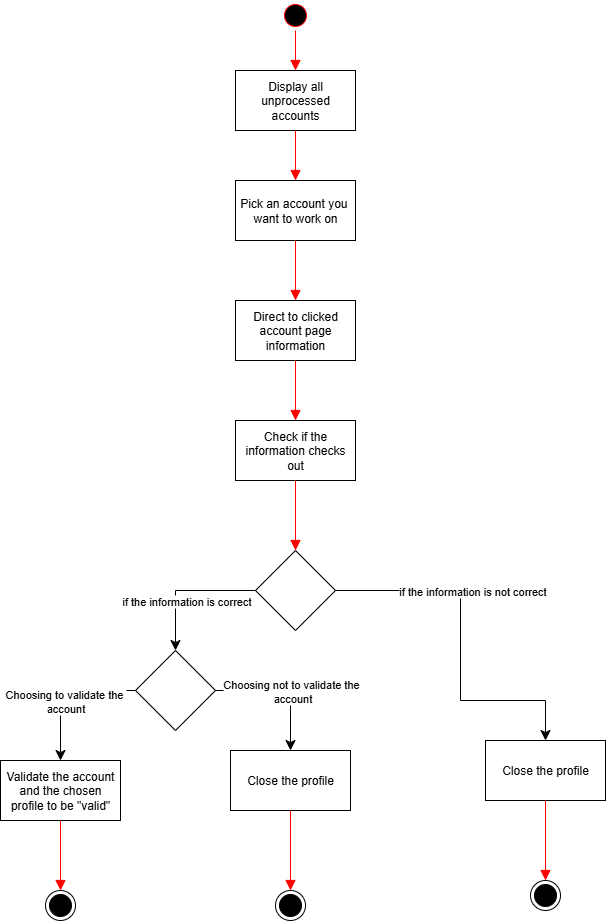

The diagram above was exported from draw.io. Its source (the exported page's mxGraphModel, read from the mxfile embedded in the PNG):
<mxGraphModel dx="1381" dy="385" grid="1" gridSize="10" guides="1" tooltips="1" connect="1" arrows="1" fold="1" page="1" pageScale="1" pageWidth="850" pageHeight="1100" math="0" shadow="0">
  <root>
    <mxCell id="0" />
    <mxCell id="1" parent="0" />
    <mxCell id="RAs32KpJlCHKYsDaDuBX-1" value="" style="ellipse;html=1;shape=startState;fillColor=light-dark(#000000,#000000);strokeColor=light-dark(#FF0000,#FFFFFF);" vertex="1" parent="1">
      <mxGeometry x="160" y="50" width="30" height="30" as="geometry" />
    </mxCell>
    <mxCell id="RAs32KpJlCHKYsDaDuBX-2" value="" style="edgeStyle=orthogonalEdgeStyle;html=1;verticalAlign=bottom;endArrow=block;endSize=8;strokeColor=light-dark(#FF0000,#000000);rounded=0;endFill=1;entryX=0.5;entryY=0;entryDx=0;entryDy=0;" edge="1" source="RAs32KpJlCHKYsDaDuBX-1" parent="1" target="RAs32KpJlCHKYsDaDuBX-3">
      <mxGeometry relative="1" as="geometry">
        <mxPoint x="175" y="150" as="targetPoint" />
      </mxGeometry>
    </mxCell>
    <mxCell id="RAs32KpJlCHKYsDaDuBX-3" value="Display all unprocessed accounts" style="rounded=0;whiteSpace=wrap;html=1;" vertex="1" parent="1">
      <mxGeometry x="115" y="120" width="120" height="60" as="geometry" />
    </mxCell>
    <mxCell id="RAs32KpJlCHKYsDaDuBX-4" value="" style="edgeStyle=orthogonalEdgeStyle;html=1;verticalAlign=bottom;endArrow=block;endSize=8;strokeColor=light-dark(#FF0000,#000000);rounded=0;endFill=1;entryX=0.5;entryY=0;entryDx=0;entryDy=0;exitX=0.5;exitY=1;exitDx=0;exitDy=0;" edge="1" parent="1" target="RAs32KpJlCHKYsDaDuBX-5" source="RAs32KpJlCHKYsDaDuBX-3">
      <mxGeometry relative="1" as="geometry">
        <mxPoint x="175" y="260" as="targetPoint" />
        <mxPoint x="175" y="190" as="sourcePoint" />
      </mxGeometry>
    </mxCell>
    <mxCell id="RAs32KpJlCHKYsDaDuBX-5" value="Pick an account you&amp;nbsp;&lt;br&gt;want to work on" style="rounded=0;whiteSpace=wrap;html=1;" vertex="1" parent="1">
      <mxGeometry x="115" y="230" width="120" height="60" as="geometry" />
    </mxCell>
    <mxCell id="RAs32KpJlCHKYsDaDuBX-6" value="" style="edgeStyle=orthogonalEdgeStyle;html=1;verticalAlign=bottom;endArrow=block;endSize=8;strokeColor=light-dark(#FF0000,#000000);rounded=0;endFill=1;entryX=0.5;entryY=0;entryDx=0;entryDy=0;exitX=0.5;exitY=1;exitDx=0;exitDy=0;" edge="1" parent="1" target="RAs32KpJlCHKYsDaDuBX-7" source="RAs32KpJlCHKYsDaDuBX-5">
      <mxGeometry relative="1" as="geometry">
        <mxPoint x="175" y="380" as="targetPoint" />
        <mxPoint x="175" y="310" as="sourcePoint" />
      </mxGeometry>
    </mxCell>
    <mxCell id="RAs32KpJlCHKYsDaDuBX-7" value="Direct to clicked account page information" style="rounded=0;whiteSpace=wrap;html=1;" vertex="1" parent="1">
      <mxGeometry x="115" y="350" width="120" height="60" as="geometry" />
    </mxCell>
    <mxCell id="RAs32KpJlCHKYsDaDuBX-8" value="" style="edgeStyle=orthogonalEdgeStyle;html=1;verticalAlign=bottom;endArrow=block;endSize=8;strokeColor=light-dark(#FF0000,#000000);rounded=0;endFill=1;entryX=0.5;entryY=0;entryDx=0;entryDy=0;exitX=0.5;exitY=1;exitDx=0;exitDy=0;" edge="1" parent="1" target="RAs32KpJlCHKYsDaDuBX-9" source="RAs32KpJlCHKYsDaDuBX-7">
      <mxGeometry relative="1" as="geometry">
        <mxPoint x="175" y="510" as="targetPoint" />
        <mxPoint x="175" y="440" as="sourcePoint" />
      </mxGeometry>
    </mxCell>
    <mxCell id="RAs32KpJlCHKYsDaDuBX-9" value="Check if the information checks out" style="rounded=0;whiteSpace=wrap;html=1;" vertex="1" parent="1">
      <mxGeometry x="115" y="470" width="120" height="60" as="geometry" />
    </mxCell>
    <mxCell id="RAs32KpJlCHKYsDaDuBX-12" value="" style="edgeStyle=orthogonalEdgeStyle;html=1;verticalAlign=bottom;endArrow=block;endSize=8;strokeColor=light-dark(#FF0000,#000000);rounded=0;endFill=1;entryX=0.5;entryY=0;entryDx=0;entryDy=0;exitX=0.5;exitY=1;exitDx=0;exitDy=0;" edge="1" parent="1" target="RAs32KpJlCHKYsDaDuBX-65" source="RAs32KpJlCHKYsDaDuBX-9">
      <mxGeometry relative="1" as="geometry">
        <mxPoint x="175" y="590" as="targetPoint" />
        <mxPoint x="175" y="560" as="sourcePoint" />
      </mxGeometry>
    </mxCell>
    <mxCell id="RAs32KpJlCHKYsDaDuBX-62" value="" style="ellipse;html=1;shape=endState;fillColor=#000000;strokeColor=light-dark(#000000,#000000);" vertex="1" parent="1">
      <mxGeometry x="-75" y="940" width="30" height="30" as="geometry" />
    </mxCell>
    <mxCell id="RAs32KpJlCHKYsDaDuBX-65" value="" style="rhombus;whiteSpace=wrap;html=1;" vertex="1" parent="1">
      <mxGeometry x="135" y="600" width="80" height="80" as="geometry" />
    </mxCell>
    <mxCell id="RAs32KpJlCHKYsDaDuBX-66" value="" style="edgeStyle=segmentEdgeStyle;endArrow=classic;html=1;curved=0;rounded=0;endSize=8;startSize=8;exitX=0;exitY=0.5;exitDx=0;exitDy=0;strokeColor=light-dark(#000000,#000000);entryX=0.5;entryY=0;entryDx=0;entryDy=0;" edge="1" parent="1" source="RAs32KpJlCHKYsDaDuBX-65" target="RAs32KpJlCHKYsDaDuBX-71">
      <mxGeometry width="50" height="50" relative="1" as="geometry">
        <mxPoint x="110" y="640" as="sourcePoint" />
        <mxPoint x="55" y="740" as="targetPoint" />
      </mxGeometry>
    </mxCell>
    <mxCell id="RAs32KpJlCHKYsDaDuBX-67" value="if the information is correct" style="edgeLabel;html=1;align=center;verticalAlign=middle;resizable=0;points=[];" vertex="1" connectable="0" parent="RAs32KpJlCHKYsDaDuBX-66">
      <mxGeometry x="-0.7291" relative="1" as="geometry">
        <mxPoint x="-51" y="10" as="offset" />
      </mxGeometry>
    </mxCell>
    <mxCell id="RAs32KpJlCHKYsDaDuBX-68" value="" style="edgeStyle=segmentEdgeStyle;endArrow=classic;html=1;curved=0;rounded=0;endSize=8;startSize=8;exitX=1;exitY=0.5;exitDx=0;exitDy=0;strokeColor=light-dark(#000000,#000000);entryX=0.5;entryY=0;entryDx=0;entryDy=0;" edge="1" parent="1" source="RAs32KpJlCHKYsDaDuBX-65" target="RAs32KpJlCHKYsDaDuBX-82">
      <mxGeometry width="50" height="50" relative="1" as="geometry">
        <mxPoint x="310" y="640" as="sourcePoint" />
        <mxPoint x="290" y="750" as="targetPoint" />
        <Array as="points">
          <mxPoint x="340" y="640" />
          <mxPoint x="340" y="750" />
          <mxPoint x="425" y="750" />
        </Array>
      </mxGeometry>
    </mxCell>
    <mxCell id="RAs32KpJlCHKYsDaDuBX-69" value="if the information is not correct" style="edgeLabel;html=1;align=center;verticalAlign=middle;resizable=0;points=[];" vertex="1" connectable="0" parent="RAs32KpJlCHKYsDaDuBX-68">
      <mxGeometry x="-0.7291" relative="1" as="geometry">
        <mxPoint x="87" as="offset" />
      </mxGeometry>
    </mxCell>
    <mxCell id="RAs32KpJlCHKYsDaDuBX-71" value="" style="rhombus;whiteSpace=wrap;html=1;" vertex="1" parent="1">
      <mxGeometry x="15" y="700" width="80" height="80" as="geometry" />
    </mxCell>
    <mxCell id="RAs32KpJlCHKYsDaDuBX-72" value="" style="edgeStyle=segmentEdgeStyle;endArrow=classic;html=1;curved=0;rounded=0;endSize=8;startSize=8;exitX=0;exitY=0.5;exitDx=0;exitDy=0;strokeColor=light-dark(#000000,#000000);entryX=0.5;entryY=0;entryDx=0;entryDy=0;" edge="1" parent="1" source="RAs32KpJlCHKYsDaDuBX-71" target="RAs32KpJlCHKYsDaDuBX-74">
      <mxGeometry width="50" height="50" relative="1" as="geometry">
        <mxPoint x="15" y="740" as="sourcePoint" />
        <mxPoint x="-65" y="800" as="targetPoint" />
      </mxGeometry>
    </mxCell>
    <mxCell id="RAs32KpJlCHKYsDaDuBX-73" value="Choosing to validate the&amp;nbsp;&lt;br&gt;account" style="edgeLabel;html=1;align=center;verticalAlign=middle;resizable=0;points=[];" vertex="1" connectable="0" parent="RAs32KpJlCHKYsDaDuBX-72">
      <mxGeometry x="-0.7291" relative="1" as="geometry">
        <mxPoint x="-51" y="10" as="offset" />
      </mxGeometry>
    </mxCell>
    <mxCell id="RAs32KpJlCHKYsDaDuBX-74" value="Validate the account and the chosen profile to be &quot;valid&quot;" style="rounded=0;whiteSpace=wrap;html=1;" vertex="1" parent="1">
      <mxGeometry x="-120" y="810" width="120" height="60" as="geometry" />
    </mxCell>
    <mxCell id="RAs32KpJlCHKYsDaDuBX-75" value="" style="edgeStyle=orthogonalEdgeStyle;html=1;verticalAlign=bottom;endArrow=block;endSize=8;strokeColor=light-dark(#FF0000,#000000);rounded=0;endFill=1;entryX=0.5;entryY=0;entryDx=0;entryDy=0;exitX=0.5;exitY=1;exitDx=0;exitDy=0;" edge="1" parent="1" source="RAs32KpJlCHKYsDaDuBX-74" target="RAs32KpJlCHKYsDaDuBX-62">
      <mxGeometry relative="1" as="geometry">
        <mxPoint x="-60.5" y="940" as="targetPoint" />
        <mxPoint x="-60.5" y="880" as="sourcePoint" />
      </mxGeometry>
    </mxCell>
    <mxCell id="RAs32KpJlCHKYsDaDuBX-77" value="" style="edgeStyle=segmentEdgeStyle;endArrow=classic;html=1;curved=0;rounded=0;endSize=8;startSize=8;exitX=1;exitY=0.5;exitDx=0;exitDy=0;strokeColor=light-dark(#000000,#000000);entryX=0.5;entryY=0;entryDx=0;entryDy=0;" edge="1" parent="1" source="RAs32KpJlCHKYsDaDuBX-71" target="RAs32KpJlCHKYsDaDuBX-79">
      <mxGeometry width="50" height="50" relative="1" as="geometry">
        <mxPoint x="235" y="770" as="sourcePoint" />
        <mxPoint x="160" y="800" as="targetPoint" />
      </mxGeometry>
    </mxCell>
    <mxCell id="RAs32KpJlCHKYsDaDuBX-78" value="Choosing not to validate the&amp;nbsp;&lt;br&gt;account" style="edgeLabel;html=1;align=center;verticalAlign=middle;resizable=0;points=[];" vertex="1" connectable="0" parent="RAs32KpJlCHKYsDaDuBX-77">
      <mxGeometry x="-0.7291" relative="1" as="geometry">
        <mxPoint x="58" as="offset" />
      </mxGeometry>
    </mxCell>
    <mxCell id="RAs32KpJlCHKYsDaDuBX-79" value="Close the profile" style="rounded=0;whiteSpace=wrap;html=1;" vertex="1" parent="1">
      <mxGeometry x="110" y="800" width="120" height="60" as="geometry" />
    </mxCell>
    <mxCell id="RAs32KpJlCHKYsDaDuBX-80" value="" style="ellipse;html=1;shape=endState;fillColor=#000000;strokeColor=light-dark(#000000,#000000);" vertex="1" parent="1">
      <mxGeometry x="155" y="940" width="30" height="30" as="geometry" />
    </mxCell>
    <mxCell id="RAs32KpJlCHKYsDaDuBX-81" value="" style="edgeStyle=orthogonalEdgeStyle;html=1;verticalAlign=bottom;endArrow=block;endSize=8;strokeColor=light-dark(#FF0000,#000000);rounded=0;endFill=1;entryX=0.5;entryY=0;entryDx=0;entryDy=0;exitX=0.5;exitY=1;exitDx=0;exitDy=0;" edge="1" parent="1" target="RAs32KpJlCHKYsDaDuBX-80" source="RAs32KpJlCHKYsDaDuBX-79">
      <mxGeometry relative="1" as="geometry">
        <mxPoint x="169.5" y="940" as="targetPoint" />
        <mxPoint x="170" y="870" as="sourcePoint" />
      </mxGeometry>
    </mxCell>
    <mxCell id="RAs32KpJlCHKYsDaDuBX-82" value="Close the profile" style="rounded=0;whiteSpace=wrap;html=1;" vertex="1" parent="1">
      <mxGeometry x="365" y="790" width="120" height="60" as="geometry" />
    </mxCell>
    <mxCell id="RAs32KpJlCHKYsDaDuBX-83" value="" style="ellipse;html=1;shape=endState;fillColor=#000000;strokeColor=light-dark(#000000,#000000);" vertex="1" parent="1">
      <mxGeometry x="410" y="930" width="30" height="30" as="geometry" />
    </mxCell>
    <mxCell id="RAs32KpJlCHKYsDaDuBX-84" value="" style="edgeStyle=orthogonalEdgeStyle;html=1;verticalAlign=bottom;endArrow=block;endSize=8;strokeColor=light-dark(#FF0000,#000000);rounded=0;endFill=1;entryX=0.5;entryY=0;entryDx=0;entryDy=0;exitX=0.5;exitY=1;exitDx=0;exitDy=0;" edge="1" parent="1" target="RAs32KpJlCHKYsDaDuBX-83" source="RAs32KpJlCHKYsDaDuBX-82">
      <mxGeometry relative="1" as="geometry">
        <mxPoint x="424.5" y="930" as="targetPoint" />
        <mxPoint x="425" y="860" as="sourcePoint" />
      </mxGeometry>
    </mxCell>
  </root>
</mxGraphModel>